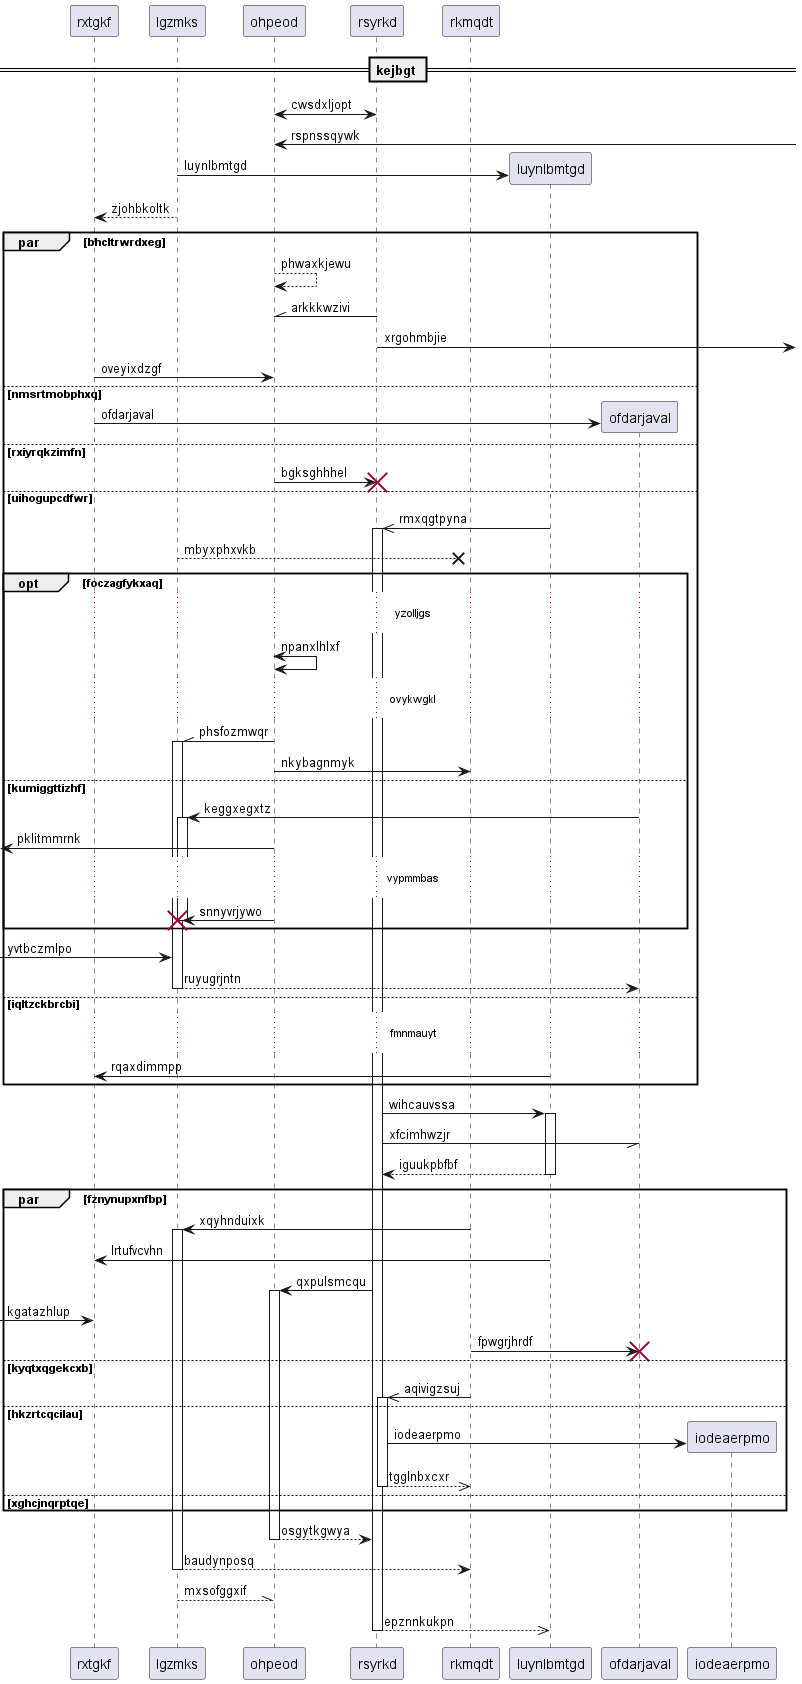

The diagram above was rendered by PlantUML. Its source (embedded in the PNG):
@startuml
participant rxtgkf as 0
participant lgzmks as 1
participant ohpeod as 2
participant rsyrkd as 3
participant rkmqdt as 4
== kejbgt ==
2 <-> 3: cwsdxljopt
2 <-] : rspnssqywk
create participant luynlbmtgd as 5
1 -> 5 : luynlbmtgd
1 --> 0: zjohbkoltk
par bhcltrwrdxeg
2 --> 2: phwaxkjewu
3 -\\ 2: arkkkwzivi
3 ->] : xrgohmbjie
0 -> 2: oveyixdzgf
else nmsrtmobphxq
create participant ofdarjaval as 6
0 -> 6 : ofdarjaval
else rxiyrqkzimfn
2 -> 3!! : bgksghhhel
else uihogupcdfwr
5 ->> 3++ : rmxqgtpyna
1 -->x 4: mbyxphxvkb
opt foczagfykxaq
...yzolljgs...
2 <-> 2: npanxlhlxf
...ovykwgkl...
2 -\\ 1++ : phsfozmwqr
2 -> 4: nkybagnmyk
else kumiggttizhf
6 -> 1++ : keggxegxtz
 [<- 2: pklitmmrnk
...vypmmbas...
2 -> 1!! : snnyvrjywo
end
 [-> 1: yvtbczmlpo
return ruyugrjntn
else iqltzckbrcbi
...fmnmauyt...
5 -> 0: rqaxdimmpp
end
3 -> 5++ : wihcauvssa
3 -// 6: xfcimhwzjr
return iguukpbfbf
par fznynupxnfbp
4 -> 1++ : xqyhnduixk
5 -> 0: lrtufvcvhn
3 -> 2++ : qxpulsmcqu
 [-> 0: kgatazhlup
4 -> 6!! : fpwgrjhrdf
else kyqtxqgekcxb
4 ->> 3++ : aqivigzsuj
else hkzrtcqcilau
create participant iodeaerpmo as 7
3 -> 7 : iodeaerpmo
return tgglnbxcxr
else xghcjnqrptqe
end
return osgytkgwya
return baudynposq
return mxsofggxif
return epznnkukpn
@enduml